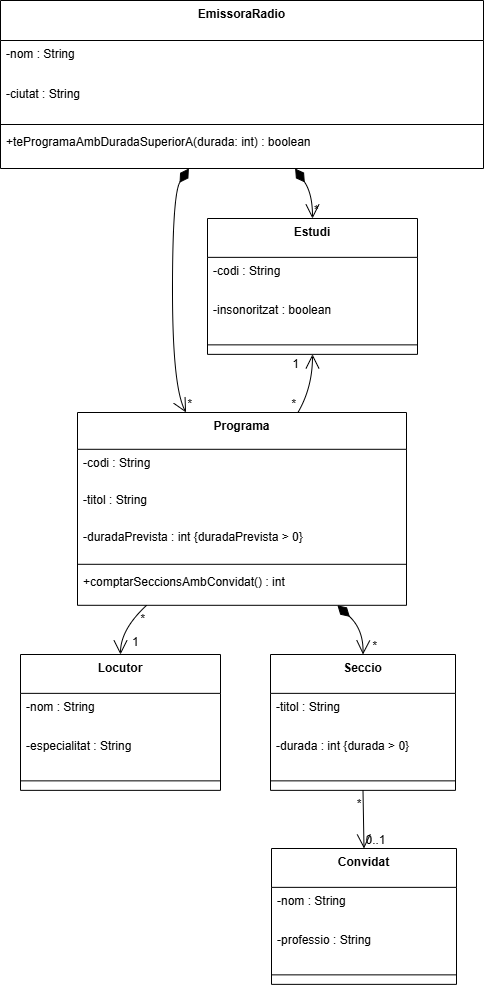

The diagram above was exported from draw.io. Its source (the exported page's mxGraphModel, read from the mxfile embedded in the PNG):
<mxGraphModel dx="1410" dy="825" grid="1" gridSize="10" guides="1" tooltips="1" connect="1" arrows="1" fold="1" page="1" pageScale="1" pageWidth="827" pageHeight="1169" math="0" shadow="0">
  <root>
    <mxCell id="0" />
    <mxCell id="1" parent="0" />
    <mxCell id="eL2xhpCAnRHjSdAD1uJZ-28" value="EmissoraRadio" style="swimlane;fontStyle=1;align=center;verticalAlign=top;childLayout=stackLayout;horizontal=1;startSize=40;horizontalStack=0;resizeParent=1;resizeParentMax=0;resizeLast=0;collapsible=0;marginBottom=0;" vertex="1" parent="1">
      <mxGeometry x="180" y="60" width="483" height="168" as="geometry" />
    </mxCell>
    <mxCell id="eL2xhpCAnRHjSdAD1uJZ-29" value="-nom : String" style="text;strokeColor=none;fillColor=none;align=left;verticalAlign=top;spacingLeft=4;spacingRight=4;overflow=hidden;rotatable=0;points=[[0,0.5],[1,0.5]];portConstraint=eastwest;" vertex="1" parent="eL2xhpCAnRHjSdAD1uJZ-28">
      <mxGeometry y="40" width="483" height="40" as="geometry" />
    </mxCell>
    <mxCell id="eL2xhpCAnRHjSdAD1uJZ-30" value="-ciutat : String" style="text;strokeColor=none;fillColor=none;align=left;verticalAlign=top;spacingLeft=4;spacingRight=4;overflow=hidden;rotatable=0;points=[[0,0.5],[1,0.5]];portConstraint=eastwest;" vertex="1" parent="eL2xhpCAnRHjSdAD1uJZ-28">
      <mxGeometry y="80" width="483" height="40" as="geometry" />
    </mxCell>
    <mxCell id="eL2xhpCAnRHjSdAD1uJZ-31" style="line;strokeWidth=1;fillColor=none;align=left;verticalAlign=middle;spacingTop=-1;spacingLeft=3;spacingRight=3;rotatable=0;labelPosition=right;points=[];portConstraint=eastwest;strokeColor=inherit;" vertex="1" parent="eL2xhpCAnRHjSdAD1uJZ-28">
      <mxGeometry y="120" width="483" height="8" as="geometry" />
    </mxCell>
    <mxCell id="eL2xhpCAnRHjSdAD1uJZ-32" value="+teProgramaAmbDuradaSuperiorA(durada: int) : boolean" style="text;strokeColor=none;fillColor=none;align=left;verticalAlign=top;spacingLeft=4;spacingRight=4;overflow=hidden;rotatable=0;points=[[0,0.5],[1,0.5]];portConstraint=eastwest;" vertex="1" parent="eL2xhpCAnRHjSdAD1uJZ-28">
      <mxGeometry y="128" width="483" height="40" as="geometry" />
    </mxCell>
    <mxCell id="eL2xhpCAnRHjSdAD1uJZ-33" value="Estudi" style="swimlane;fontStyle=1;align=center;verticalAlign=top;childLayout=stackLayout;horizontal=1;startSize=38.857142857142854;horizontalStack=0;resizeParent=1;resizeParentMax=0;resizeLast=0;collapsible=0;marginBottom=0;" vertex="1" parent="1">
      <mxGeometry x="387" y="278" width="210" height="135.85714285714286" as="geometry" />
    </mxCell>
    <mxCell id="eL2xhpCAnRHjSdAD1uJZ-34" value="-codi : String" style="text;strokeColor=none;fillColor=none;align=left;verticalAlign=top;spacingLeft=4;spacingRight=4;overflow=hidden;rotatable=0;points=[[0,0.5],[1,0.5]];portConstraint=eastwest;" vertex="1" parent="eL2xhpCAnRHjSdAD1uJZ-33">
      <mxGeometry y="38.857142857142854" width="210" height="39" as="geometry" />
    </mxCell>
    <mxCell id="eL2xhpCAnRHjSdAD1uJZ-35" value="-insonoritzat : boolean" style="text;strokeColor=none;fillColor=none;align=left;verticalAlign=top;spacingLeft=4;spacingRight=4;overflow=hidden;rotatable=0;points=[[0,0.5],[1,0.5]];portConstraint=eastwest;" vertex="1" parent="eL2xhpCAnRHjSdAD1uJZ-33">
      <mxGeometry y="77.85714285714286" width="210" height="39" as="geometry" />
    </mxCell>
    <mxCell id="eL2xhpCAnRHjSdAD1uJZ-36" style="line;strokeWidth=1;fillColor=none;align=left;verticalAlign=middle;spacingTop=-1;spacingLeft=3;spacingRight=3;rotatable=0;labelPosition=right;points=[];portConstraint=eastwest;strokeColor=inherit;" vertex="1" parent="eL2xhpCAnRHjSdAD1uJZ-33">
      <mxGeometry y="116.85714285714286" width="210" height="19" as="geometry" />
    </mxCell>
    <mxCell id="eL2xhpCAnRHjSdAD1uJZ-37" value="Programa" style="swimlane;fontStyle=1;align=center;verticalAlign=top;childLayout=stackLayout;horizontal=1;startSize=36.8;horizontalStack=0;resizeParent=1;resizeParentMax=0;resizeLast=0;collapsible=0;marginBottom=0;" vertex="1" parent="1">
      <mxGeometry x="257" y="472" width="329" height="192.8" as="geometry" />
    </mxCell>
    <mxCell id="eL2xhpCAnRHjSdAD1uJZ-38" value="-codi : String" style="text;strokeColor=none;fillColor=none;align=left;verticalAlign=top;spacingLeft=4;spacingRight=4;overflow=hidden;rotatable=0;points=[[0,0.5],[1,0.5]];portConstraint=eastwest;" vertex="1" parent="eL2xhpCAnRHjSdAD1uJZ-37">
      <mxGeometry y="36.8" width="329" height="37" as="geometry" />
    </mxCell>
    <mxCell id="eL2xhpCAnRHjSdAD1uJZ-39" value="-titol : String" style="text;strokeColor=none;fillColor=none;align=left;verticalAlign=top;spacingLeft=4;spacingRight=4;overflow=hidden;rotatable=0;points=[[0,0.5],[1,0.5]];portConstraint=eastwest;" vertex="1" parent="eL2xhpCAnRHjSdAD1uJZ-37">
      <mxGeometry y="73.8" width="329" height="37" as="geometry" />
    </mxCell>
    <mxCell id="eL2xhpCAnRHjSdAD1uJZ-40" value="-duradaPrevista : int {duradaPrevista &gt; 0}" style="text;strokeColor=none;fillColor=none;align=left;verticalAlign=top;spacingLeft=4;spacingRight=4;overflow=hidden;rotatable=0;points=[[0,0.5],[1,0.5]];portConstraint=eastwest;" vertex="1" parent="eL2xhpCAnRHjSdAD1uJZ-37">
      <mxGeometry y="110.8" width="329" height="37" as="geometry" />
    </mxCell>
    <mxCell id="eL2xhpCAnRHjSdAD1uJZ-41" style="line;strokeWidth=1;fillColor=none;align=left;verticalAlign=middle;spacingTop=-1;spacingLeft=3;spacingRight=3;rotatable=0;labelPosition=right;points=[];portConstraint=eastwest;strokeColor=inherit;" vertex="1" parent="eL2xhpCAnRHjSdAD1uJZ-37">
      <mxGeometry y="147.8" width="329" height="8" as="geometry" />
    </mxCell>
    <mxCell id="eL2xhpCAnRHjSdAD1uJZ-42" value="+comptarSeccionsAmbConvidat() : int" style="text;strokeColor=none;fillColor=none;align=left;verticalAlign=top;spacingLeft=4;spacingRight=4;overflow=hidden;rotatable=0;points=[[0,0.5],[1,0.5]];portConstraint=eastwest;" vertex="1" parent="eL2xhpCAnRHjSdAD1uJZ-37">
      <mxGeometry y="155.8" width="329" height="37" as="geometry" />
    </mxCell>
    <mxCell id="eL2xhpCAnRHjSdAD1uJZ-43" value="Locutor" style="swimlane;fontStyle=1;align=center;verticalAlign=top;childLayout=stackLayout;horizontal=1;startSize=38.857142857142854;horizontalStack=0;resizeParent=1;resizeParentMax=0;resizeLast=0;collapsible=0;marginBottom=0;" vertex="1" parent="1">
      <mxGeometry x="200" y="714" width="200" height="135.85714285714286" as="geometry" />
    </mxCell>
    <mxCell id="eL2xhpCAnRHjSdAD1uJZ-44" value="-nom : String" style="text;strokeColor=none;fillColor=none;align=left;verticalAlign=top;spacingLeft=4;spacingRight=4;overflow=hidden;rotatable=0;points=[[0,0.5],[1,0.5]];portConstraint=eastwest;" vertex="1" parent="eL2xhpCAnRHjSdAD1uJZ-43">
      <mxGeometry y="38.857142857142854" width="200" height="39" as="geometry" />
    </mxCell>
    <mxCell id="eL2xhpCAnRHjSdAD1uJZ-45" value="-especialitat : String" style="text;strokeColor=none;fillColor=none;align=left;verticalAlign=top;spacingLeft=4;spacingRight=4;overflow=hidden;rotatable=0;points=[[0,0.5],[1,0.5]];portConstraint=eastwest;" vertex="1" parent="eL2xhpCAnRHjSdAD1uJZ-43">
      <mxGeometry y="77.85714285714286" width="200" height="39" as="geometry" />
    </mxCell>
    <mxCell id="eL2xhpCAnRHjSdAD1uJZ-46" style="line;strokeWidth=1;fillColor=none;align=left;verticalAlign=middle;spacingTop=-1;spacingLeft=3;spacingRight=3;rotatable=0;labelPosition=right;points=[];portConstraint=eastwest;strokeColor=inherit;" vertex="1" parent="eL2xhpCAnRHjSdAD1uJZ-43">
      <mxGeometry y="116.85714285714286" width="200" height="19" as="geometry" />
    </mxCell>
    <mxCell id="eL2xhpCAnRHjSdAD1uJZ-47" value="Seccio" style="swimlane;fontStyle=1;align=center;verticalAlign=top;childLayout=stackLayout;horizontal=1;startSize=38.857142857142854;horizontalStack=0;resizeParent=1;resizeParentMax=0;resizeLast=0;collapsible=0;marginBottom=0;" vertex="1" parent="1">
      <mxGeometry x="450" y="714" width="185" height="135.85714285714286" as="geometry" />
    </mxCell>
    <mxCell id="eL2xhpCAnRHjSdAD1uJZ-48" value="-titol : String" style="text;strokeColor=none;fillColor=none;align=left;verticalAlign=top;spacingLeft=4;spacingRight=4;overflow=hidden;rotatable=0;points=[[0,0.5],[1,0.5]];portConstraint=eastwest;" vertex="1" parent="eL2xhpCAnRHjSdAD1uJZ-47">
      <mxGeometry y="38.857142857142854" width="185" height="39" as="geometry" />
    </mxCell>
    <mxCell id="eL2xhpCAnRHjSdAD1uJZ-49" value="-durada : int {durada &gt; 0}" style="text;strokeColor=none;fillColor=none;align=left;verticalAlign=top;spacingLeft=4;spacingRight=4;overflow=hidden;rotatable=0;points=[[0,0.5],[1,0.5]];portConstraint=eastwest;" vertex="1" parent="eL2xhpCAnRHjSdAD1uJZ-47">
      <mxGeometry y="77.85714285714286" width="185" height="39" as="geometry" />
    </mxCell>
    <mxCell id="eL2xhpCAnRHjSdAD1uJZ-50" style="line;strokeWidth=1;fillColor=none;align=left;verticalAlign=middle;spacingTop=-1;spacingLeft=3;spacingRight=3;rotatable=0;labelPosition=right;points=[];portConstraint=eastwest;strokeColor=inherit;" vertex="1" parent="eL2xhpCAnRHjSdAD1uJZ-47">
      <mxGeometry y="116.85714285714286" width="185" height="19" as="geometry" />
    </mxCell>
    <mxCell id="eL2xhpCAnRHjSdAD1uJZ-51" value="Convidat" style="swimlane;fontStyle=1;align=center;verticalAlign=top;childLayout=stackLayout;horizontal=1;startSize=38.857142857142854;horizontalStack=0;resizeParent=1;resizeParentMax=0;resizeLast=0;collapsible=0;marginBottom=0;" vertex="1" parent="1">
      <mxGeometry x="451" y="908" width="185" height="135.85714285714286" as="geometry" />
    </mxCell>
    <mxCell id="eL2xhpCAnRHjSdAD1uJZ-52" value="-nom : String" style="text;strokeColor=none;fillColor=none;align=left;verticalAlign=top;spacingLeft=4;spacingRight=4;overflow=hidden;rotatable=0;points=[[0,0.5],[1,0.5]];portConstraint=eastwest;" vertex="1" parent="eL2xhpCAnRHjSdAD1uJZ-51">
      <mxGeometry y="38.857142857142854" width="185" height="39" as="geometry" />
    </mxCell>
    <mxCell id="eL2xhpCAnRHjSdAD1uJZ-53" value="-professio : String" style="text;strokeColor=none;fillColor=none;align=left;verticalAlign=top;spacingLeft=4;spacingRight=4;overflow=hidden;rotatable=0;points=[[0,0.5],[1,0.5]];portConstraint=eastwest;" vertex="1" parent="eL2xhpCAnRHjSdAD1uJZ-51">
      <mxGeometry y="77.85714285714286" width="185" height="39" as="geometry" />
    </mxCell>
    <mxCell id="eL2xhpCAnRHjSdAD1uJZ-54" style="line;strokeWidth=1;fillColor=none;align=left;verticalAlign=middle;spacingTop=-1;spacingLeft=3;spacingRight=3;rotatable=0;labelPosition=right;points=[];portConstraint=eastwest;strokeColor=inherit;" vertex="1" parent="eL2xhpCAnRHjSdAD1uJZ-51">
      <mxGeometry y="116.85714285714286" width="185" height="19" as="geometry" />
    </mxCell>
    <mxCell id="eL2xhpCAnRHjSdAD1uJZ-55" value="" style="curved=1;startArrow=diamondThin;startSize=14;startFill=1;endArrow=open;endSize=12;exitX=0.39;exitY=1;entryX=0.33;entryY=0;rounded=0;" edge="1" parent="1" source="eL2xhpCAnRHjSdAD1uJZ-28" target="eL2xhpCAnRHjSdAD1uJZ-37">
      <mxGeometry relative="1" as="geometry">
        <Array as="points">
          <mxPoint x="352" y="253" />
          <mxPoint x="352" y="447" />
        </Array>
      </mxGeometry>
    </mxCell>
    <mxCell id="eL2xhpCAnRHjSdAD1uJZ-56" value="*" style="edgeLabel;resizable=0;labelBackgroundColor=none;fontSize=12;align=left;verticalAlign=bottom;" vertex="1" parent="eL2xhpCAnRHjSdAD1uJZ-55">
      <mxGeometry x="1" relative="1" as="geometry" />
    </mxCell>
    <mxCell id="eL2xhpCAnRHjSdAD1uJZ-57" value="" style="curved=1;startArrow=none;endArrow=open;endSize=12;exitX=0.5;exitY=1;entryX=0.5;entryY=0;rounded=0;" edge="1" parent="1" source="eL2xhpCAnRHjSdAD1uJZ-47" target="eL2xhpCAnRHjSdAD1uJZ-51">
      <mxGeometry relative="1" as="geometry">
        <Array as="points" />
      </mxGeometry>
    </mxCell>
    <mxCell id="eL2xhpCAnRHjSdAD1uJZ-58" value="*" style="edgeLabel;resizable=0;labelBackgroundColor=none;fontSize=12;align=right;verticalAlign=top;" vertex="1" parent="eL2xhpCAnRHjSdAD1uJZ-57">
      <mxGeometry x="-1" relative="1" as="geometry" />
    </mxCell>
    <mxCell id="eL2xhpCAnRHjSdAD1uJZ-59" value="0..1" style="edgeLabel;resizable=0;labelBackgroundColor=none;fontSize=12;align=left;verticalAlign=bottom;" vertex="1" parent="eL2xhpCAnRHjSdAD1uJZ-57">
      <mxGeometry x="1" relative="1" as="geometry" />
    </mxCell>
    <mxCell id="eL2xhpCAnRHjSdAD1uJZ-60" value="" style="curved=1;startArrow=diamondThin;startSize=14;startFill=1;endArrow=open;endSize=12;exitX=0.79;exitY=1;entryX=0.5;entryY=0;rounded=0;" edge="1" parent="1" source="eL2xhpCAnRHjSdAD1uJZ-37" target="eL2xhpCAnRHjSdAD1uJZ-47">
      <mxGeometry relative="1" as="geometry">
        <Array as="points">
          <mxPoint x="543" y="689" />
        </Array>
      </mxGeometry>
    </mxCell>
    <mxCell id="eL2xhpCAnRHjSdAD1uJZ-61" value="*" style="edgeLabel;resizable=0;labelBackgroundColor=none;fontSize=12;align=left;verticalAlign=bottom;" vertex="1" parent="eL2xhpCAnRHjSdAD1uJZ-60">
      <mxGeometry x="1" relative="1" as="geometry">
        <mxPoint x="8" as="offset" />
      </mxGeometry>
    </mxCell>
    <mxCell id="eL2xhpCAnRHjSdAD1uJZ-62" value="" style="curved=1;startArrow=diamondThin;startSize=14;startFill=1;endArrow=open;endSize=12;exitX=0.61;exitY=1;entryX=0.5;entryY=0;rounded=0;" edge="1" parent="1" source="eL2xhpCAnRHjSdAD1uJZ-28" target="eL2xhpCAnRHjSdAD1uJZ-33">
      <mxGeometry relative="1" as="geometry">
        <Array as="points">
          <mxPoint x="492" y="253" />
        </Array>
      </mxGeometry>
    </mxCell>
    <mxCell id="eL2xhpCAnRHjSdAD1uJZ-63" value="*" style="edgeLabel;resizable=0;labelBackgroundColor=none;fontSize=12;align=left;verticalAlign=bottom;" vertex="1" parent="eL2xhpCAnRHjSdAD1uJZ-62">
      <mxGeometry x="1" relative="1" as="geometry" />
    </mxCell>
    <mxCell id="eL2xhpCAnRHjSdAD1uJZ-64" value="" style="curved=1;startArrow=open;startSize=12;endArrow=none;exitX=0.5;exitY=1;entryX=0.67;entryY=0;rounded=0;" edge="1" parent="1" source="eL2xhpCAnRHjSdAD1uJZ-33" target="eL2xhpCAnRHjSdAD1uJZ-37">
      <mxGeometry relative="1" as="geometry">
        <Array as="points">
          <mxPoint x="492" y="447" />
        </Array>
      </mxGeometry>
    </mxCell>
    <mxCell id="eL2xhpCAnRHjSdAD1uJZ-65" value="1" style="edgeLabel;resizable=0;labelBackgroundColor=none;fontSize=12;align=right;verticalAlign=top;" vertex="1" parent="eL2xhpCAnRHjSdAD1uJZ-64">
      <mxGeometry x="-1" relative="1" as="geometry">
        <mxPoint x="-12" y="-4" as="offset" />
      </mxGeometry>
    </mxCell>
    <mxCell id="eL2xhpCAnRHjSdAD1uJZ-66" value="*" style="edgeLabel;resizable=0;labelBackgroundColor=none;fontSize=12;align=left;verticalAlign=bottom;" vertex="1" parent="eL2xhpCAnRHjSdAD1uJZ-64">
      <mxGeometry x="1" relative="1" as="geometry">
        <mxPoint x="-8" as="offset" />
      </mxGeometry>
    </mxCell>
    <mxCell id="eL2xhpCAnRHjSdAD1uJZ-67" value="" style="curved=1;startArrow=none;endArrow=open;endSize=12;exitX=0.21;exitY=1;entryX=0.5;entryY=0;rounded=0;" edge="1" parent="1" source="eL2xhpCAnRHjSdAD1uJZ-37" target="eL2xhpCAnRHjSdAD1uJZ-43">
      <mxGeometry relative="1" as="geometry">
        <Array as="points">
          <mxPoint x="300" y="689" />
        </Array>
      </mxGeometry>
    </mxCell>
    <mxCell id="eL2xhpCAnRHjSdAD1uJZ-68" value="*" style="edgeLabel;resizable=0;labelBackgroundColor=none;fontSize=12;align=right;verticalAlign=top;" vertex="1" parent="eL2xhpCAnRHjSdAD1uJZ-67">
      <mxGeometry x="-1" relative="1" as="geometry" />
    </mxCell>
    <mxCell id="eL2xhpCAnRHjSdAD1uJZ-69" value="1" style="edgeLabel;resizable=0;labelBackgroundColor=none;fontSize=12;align=left;verticalAlign=bottom;" vertex="1" parent="eL2xhpCAnRHjSdAD1uJZ-67">
      <mxGeometry x="1" relative="1" as="geometry">
        <mxPoint x="10" y="-4" as="offset" />
      </mxGeometry>
    </mxCell>
  </root>
</mxGraphModel>